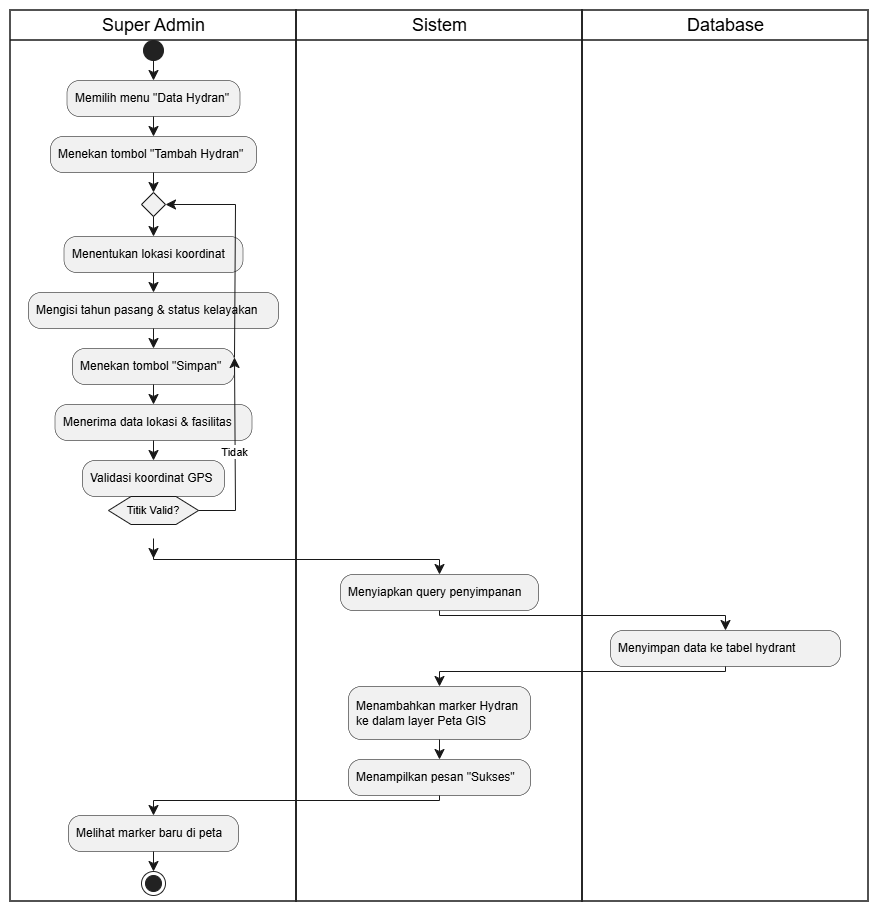

The diagram above was exported from draw.io. Its source (the exported page's mxGraphModel, read from the mxfile embedded in the PNG):
<mxGraphModel dx="2060" dy="1054" grid="1" gridSize="10" guides="1" tooltips="1" connect="1" arrows="1" fold="1" page="1" pageScale="1" pageWidth="827" pageHeight="1169" math="0" shadow="0">
  <root>
    <mxCell id="0" />
    <mxCell id="1" parent="0" />
    <UserObject label="" plantUmlData="{&#10;  &quot;data&quot;: &quot;@startuml\nskinparam shadowing false\nskinparam swimlaneBorderColor #333333\n\n|Super Admin|\nstart\n:Memilih menu \&quot;Data Hydran\&quot;;\n:Menekan tombol \&quot;Tambah Hydran\&quot;;\n\nrepeat\n  :Menentukan lokasi koordinat;\n  :Mengisi tahun pasang &amp; status kelayakan;\n  :Menekan tombol \&quot;Simpan\&quot;;\n  \n  |Sistem|\n  :Menerima data lokasi &amp; fasilitas;\n  :Validasi koordinat GPS;\nrepeat while (Titik Valid?) is (Tidak)\n-&gt;Ya;\n\n|Sistem|\n:Menyiapkan query penyimpanan;\n\n|Database|\n:Menyimpan data ke tabel **hydrant**;\n\n|Sistem|\n:Menambahkan marker Hydran\nke dalam layer Peta GIS;\n:Menampilkan pesan \&quot;Sukses\&quot;;\n\n|Super Admin|\n:Melihat marker baru di peta;\nstop\n@enduml&quot;,&#10;  &quot;config&quot;: null&#10;}" id="2">
      <mxCell connectable="0" parent="1" style="group;transparentBounds=1;editIcon=1;lockedGroup=0;groupPadding=10;" vertex="1">
        <mxGeometry as="geometry" />
      </mxCell>
    </UserObject>
    <UserObject label="Super Admin" plantUmlId="lane_46" plantUmlBaseStyle="swimlane;collapsible=0;startSize=30;fillColor=none;swimlaneFillColor=none;strokeColor=#181818;strokeWidth=1.5;fontColor=#000000;fontSize=18;fontStyle=0;html=1;" plantUmlBaseValue="Super Admin" id="3">
      <mxCell parent="2" style="swimlane;collapsible=0;startSize=30;fillColor=none;swimlaneFillColor=none;strokeColor=#181818;strokeWidth=1.5;fontColor=#000000;fontSize=18;fontStyle=0;html=1;" vertex="1">
        <mxGeometry height="891" width="286" x="370" y="5940" as="geometry" />
      </mxCell>
    </UserObject>
    <UserObject label="Sistem" plantUmlId="lane_47" plantUmlBaseStyle="swimlane;collapsible=0;startSize=30;fillColor=none;swimlaneFillColor=none;strokeColor=#181818;strokeWidth=1.5;fontColor=#000000;fontSize=18;fontStyle=0;html=1;" plantUmlBaseValue="Sistem" id="4">
      <mxCell parent="2" style="swimlane;collapsible=0;startSize=30;fillColor=none;swimlaneFillColor=none;strokeColor=#181818;strokeWidth=1.5;fontColor=#000000;fontSize=18;fontStyle=0;html=1;" vertex="1">
        <mxGeometry height="891" width="286" x="656" y="5940" as="geometry" />
      </mxCell>
    </UserObject>
    <UserObject label="Database" plantUmlId="lane_48" plantUmlBaseStyle="swimlane;collapsible=0;startSize=30;fillColor=none;swimlaneFillColor=none;strokeColor=#181818;strokeWidth=1.5;fontColor=#000000;fontSize=18;fontStyle=0;html=1;" plantUmlBaseValue="Database" id="5">
      <mxCell parent="2" style="swimlane;collapsible=0;startSize=30;fillColor=none;swimlaneFillColor=none;strokeColor=#181818;strokeWidth=1.5;fontColor=#000000;fontSize=18;fontStyle=0;html=1;" vertex="1">
        <mxGeometry height="891" width="286" x="942" y="5940" as="geometry" />
      </mxCell>
    </UserObject>
    <UserObject label="" plantUmlId="start_0" plantUmlBaseStyle="ellipse;fillColor=#222222;strokeColor=#222222;" plantUmlBaseValue="" id="6">
      <mxCell parent="2" style="ellipse;fillColor=#222222;strokeColor=#222222;" vertex="1">
        <mxGeometry height="20" width="20" x="503" y="5970" as="geometry" />
      </mxCell>
    </UserObject>
    <UserObject label="" plantUmlId="e_1" plantUmlBaseStyle="endArrow=classic;endSize=8;strokeColor=#181818;" plantUmlBaseValue="" id="7">
      <mxCell edge="1" parent="2" source="6" style="endArrow=classic;endSize=8;strokeColor=#181818;rounded=0;" target="8">
        <mxGeometry relative="1" as="geometry">
          <mxPoint x="513" y="5990" as="sourcePoint" />
          <mxPoint x="513" y="6010" as="targetPoint" />
        </mxGeometry>
      </mxCell>
    </UserObject>
    <UserObject label="Memilih menu &quot;Data Hydran&quot;" plantUmlId="action_2" plantUmlBaseStyle="rounded=1;absoluteArcSize=1;arcSize=25;fillColor=#F1F1F1;strokeColor=#181818;strokeWidth=0.5;whiteSpace=wrap;fontSize=12;align=left;spacingLeft=6;" plantUmlBaseValue="Memilih menu &quot;Data Hydran&quot;" id="8">
      <mxCell parent="2" style="rounded=1;absoluteArcSize=1;arcSize=25;fillColor=#F1F1F1;strokeColor=#181818;strokeWidth=0.5;whiteSpace=wrap;fontSize=12;align=left;spacingLeft=6;" vertex="1">
        <mxGeometry height="36" width="173" x="426.5" y="6010" as="geometry" />
      </mxCell>
    </UserObject>
    <UserObject label="" plantUmlId="e_3" plantUmlBaseStyle="endArrow=classic;endSize=8;strokeColor=#181818;" plantUmlBaseValue="" id="9">
      <mxCell edge="1" parent="2" source="8" style="endArrow=classic;endSize=8;strokeColor=#181818;rounded=0;" target="10">
        <mxGeometry relative="1" as="geometry">
          <mxPoint x="513" y="6046" as="sourcePoint" />
          <mxPoint x="513" y="6066" as="targetPoint" />
        </mxGeometry>
      </mxCell>
    </UserObject>
    <UserObject label="Menekan tombol &quot;Tambah Hydran&quot;" plantUmlId="action_4" plantUmlBaseStyle="rounded=1;absoluteArcSize=1;arcSize=25;fillColor=#F1F1F1;strokeColor=#181818;strokeWidth=0.5;whiteSpace=wrap;fontSize=12;align=left;spacingLeft=6;" plantUmlBaseValue="Menekan tombol &quot;Tambah Hydran&quot;" id="10">
      <mxCell parent="2" style="rounded=1;absoluteArcSize=1;arcSize=25;fillColor=#F1F1F1;strokeColor=#181818;strokeWidth=0.5;whiteSpace=wrap;fontSize=12;align=left;spacingLeft=6;" vertex="1">
        <mxGeometry height="36" width="206" x="410" y="6066" as="geometry" />
      </mxCell>
    </UserObject>
    <UserObject label="" plantUmlId="e_5" plantUmlBaseStyle="endArrow=classic;endSize=8;strokeColor=#181818;entryX=0.5;entryY=0;entryDx=0;entryDy=0;" plantUmlBaseValue="" id="11">
      <mxCell edge="1" parent="2" source="10" style="endArrow=classic;endSize=8;strokeColor=#181818;entryX=0.5;entryY=0;entryDx=0;entryDy=0;rounded=0;" target="12">
        <mxGeometry relative="1" as="geometry">
          <mxPoint x="513" y="6102" as="sourcePoint" />
          <mxPoint x="513" y="6122" as="targetPoint" />
        </mxGeometry>
      </mxCell>
    </UserObject>
    <UserObject label="" plantUmlId="rstart_7" plantUmlBaseStyle="rhombus;fillColor=#F1F1F1;strokeColor=#181818;" plantUmlBaseValue="" id="12">
      <mxCell parent="2" style="rhombus;fillColor=#F1F1F1;strokeColor=#181818;" vertex="1">
        <mxGeometry height="24" width="24" x="501" y="6122" as="geometry" />
      </mxCell>
    </UserObject>
    <UserObject label="" plantUmlId="e_8" plantUmlBaseStyle="endArrow=classic;endSize=8;strokeColor=#181818;exitX=0.5;exitY=1;exitDx=0;exitDy=0;" plantUmlBaseValue="" id="13">
      <mxCell edge="1" parent="2" source="12" style="endArrow=classic;endSize=8;strokeColor=#181818;exitX=0.5;exitY=1;exitDx=0;exitDy=0;rounded=0;" target="14">
        <mxGeometry relative="1" as="geometry">
          <mxPoint x="513" y="6146" as="sourcePoint" />
          <mxPoint x="513" y="6166" as="targetPoint" />
        </mxGeometry>
      </mxCell>
    </UserObject>
    <UserObject label="Menentukan lokasi koordinat" plantUmlId="action_9" plantUmlBaseStyle="rounded=1;absoluteArcSize=1;arcSize=25;fillColor=#F1F1F1;strokeColor=#181818;strokeWidth=0.5;whiteSpace=wrap;fontSize=12;align=left;spacingLeft=6;" plantUmlBaseValue="Menentukan lokasi koordinat" id="14">
      <mxCell parent="2" style="rounded=1;absoluteArcSize=1;arcSize=25;fillColor=#F1F1F1;strokeColor=#181818;strokeWidth=0.5;whiteSpace=wrap;fontSize=12;align=left;spacingLeft=6;" vertex="1">
        <mxGeometry height="36" width="179" x="423.5" y="6166" as="geometry" />
      </mxCell>
    </UserObject>
    <UserObject label="Mengisi tahun pasang &amp; status kelayakan" plantUmlId="action_10" plantUmlBaseStyle="rounded=1;absoluteArcSize=1;arcSize=25;fillColor=#F1F1F1;strokeColor=#181818;strokeWidth=0.5;whiteSpace=wrap;fontSize=12;align=left;spacingLeft=6;" plantUmlBaseValue="Mengisi tahun pasang &amp; status kelayakan" id="15">
      <mxCell parent="2" style="rounded=1;absoluteArcSize=1;arcSize=25;fillColor=#F1F1F1;strokeColor=#181818;strokeWidth=0.5;whiteSpace=wrap;fontSize=12;align=left;spacingLeft=6;" vertex="1">
        <mxGeometry height="36" width="250" x="388" y="6222" as="geometry" />
      </mxCell>
    </UserObject>
    <UserObject label="" plantUmlId="e_11" plantUmlBaseStyle="endArrow=classic;endSize=8;strokeColor=#181818;" plantUmlBaseValue="" id="16">
      <mxCell edge="1" parent="2" source="14" style="endArrow=classic;endSize=8;strokeColor=#181818;rounded=0;" target="15">
        <mxGeometry relative="1" as="geometry">
          <mxPoint x="513" y="6202" as="sourcePoint" />
          <mxPoint x="513" y="6222" as="targetPoint" />
        </mxGeometry>
      </mxCell>
    </UserObject>
    <UserObject label="Menekan tombol &quot;Simpan&quot;" plantUmlId="action_12" plantUmlBaseStyle="rounded=1;absoluteArcSize=1;arcSize=25;fillColor=#F1F1F1;strokeColor=#181818;strokeWidth=0.5;whiteSpace=wrap;fontSize=12;align=left;spacingLeft=6;" plantUmlBaseValue="Menekan tombol &quot;Simpan&quot;" id="17">
      <mxCell parent="2" style="rounded=1;absoluteArcSize=1;arcSize=25;fillColor=#F1F1F1;strokeColor=#181818;strokeWidth=0.5;whiteSpace=wrap;fontSize=12;align=left;spacingLeft=6;" vertex="1">
        <mxGeometry height="36" width="162" x="432" y="6278" as="geometry" />
      </mxCell>
    </UserObject>
    <UserObject label="" plantUmlId="e_13" plantUmlBaseStyle="endArrow=classic;endSize=8;strokeColor=#181818;" plantUmlBaseValue="" id="18">
      <mxCell edge="1" parent="2" source="15" style="endArrow=classic;endSize=8;strokeColor=#181818;rounded=0;" target="17">
        <mxGeometry relative="1" as="geometry">
          <mxPoint x="513" y="6258" as="sourcePoint" />
          <mxPoint x="513" y="6278" as="targetPoint" />
        </mxGeometry>
      </mxCell>
    </UserObject>
    <UserObject label="Menerima data lokasi &amp; fasilitas" plantUmlId="action_15" plantUmlBaseStyle="rounded=1;absoluteArcSize=1;arcSize=25;fillColor=#F1F1F1;strokeColor=#181818;strokeWidth=0.5;whiteSpace=wrap;fontSize=12;align=left;spacingLeft=6;" plantUmlBaseValue="Menerima data lokasi &amp; fasilitas" id="19">
      <mxCell parent="2" style="rounded=1;absoluteArcSize=1;arcSize=25;fillColor=#F1F1F1;strokeColor=#181818;strokeWidth=0.5;whiteSpace=wrap;fontSize=12;align=left;spacingLeft=6;" vertex="1">
        <mxGeometry height="36" width="197" x="414.5" y="6334" as="geometry" />
      </mxCell>
    </UserObject>
    <UserObject label="" plantUmlId="e_16" plantUmlBaseStyle="endArrow=classic;endSize=8;strokeColor=#181818;" plantUmlBaseValue="" id="20">
      <mxCell edge="1" parent="2" source="17" style="endArrow=classic;endSize=8;strokeColor=#181818;rounded=0;" target="19">
        <mxGeometry relative="1" as="geometry">
          <mxPoint x="513" y="6314" as="sourcePoint" />
          <mxPoint x="513" y="6334" as="targetPoint" />
        </mxGeometry>
      </mxCell>
    </UserObject>
    <UserObject label="Validasi koordinat GPS" plantUmlId="action_17" plantUmlBaseStyle="rounded=1;absoluteArcSize=1;arcSize=25;fillColor=#F1F1F1;strokeColor=#181818;strokeWidth=0.5;whiteSpace=wrap;fontSize=12;align=left;spacingLeft=6;" plantUmlBaseValue="Validasi koordinat GPS" id="21">
      <mxCell parent="2" style="rounded=1;absoluteArcSize=1;arcSize=25;fillColor=#F1F1F1;strokeColor=#181818;strokeWidth=0.5;whiteSpace=wrap;fontSize=12;align=left;spacingLeft=6;" vertex="1">
        <mxGeometry height="36" width="142" x="442" y="6390" as="geometry" />
      </mxCell>
    </UserObject>
    <UserObject label="" plantUmlId="e_18" plantUmlBaseStyle="endArrow=classic;endSize=8;strokeColor=#181818;" plantUmlBaseValue="" id="22">
      <mxCell edge="1" parent="2" source="19" style="endArrow=classic;endSize=8;strokeColor=#181818;rounded=0;" target="21">
        <mxGeometry relative="1" as="geometry">
          <mxPoint x="513" y="6370" as="sourcePoint" />
          <mxPoint x="513" y="6390" as="targetPoint" />
        </mxGeometry>
      </mxCell>
    </UserObject>
    <UserObject label="Titik Valid?" plantUmlId="rdiamond_19" plantUmlBaseStyle="shape=hexagon;perimeter=hexagonPerimeter2;fillColor=#F1F1F1;strokeColor=#181818;whiteSpace=wrap;fontSize=11;" plantUmlBaseValue="Titik Valid?" id="23">
      <mxCell parent="2" style="shape=hexagon;perimeter=hexagonPerimeter2;fillColor=#F1F1F1;strokeColor=#181818;whiteSpace=wrap;fontSize=11;" vertex="1">
        <mxGeometry height="28" width="90" x="468" y="6426" as="geometry" />
      </mxCell>
    </UserObject>
    <UserObject label="Tidak" plantUmlId="e_20" plantUmlBaseStyle="endArrow=classic;endSize=8;strokeColor=#181818;fontSize=11;exitX=1;exitY=0.5;exitDx=0;exitDy=0;entryX=1;entryY=0.25;entryDx=0;entryDy=0;" plantUmlBaseValue="Tidak" id="24">
      <mxCell edge="1" parent="2" source="23" style="endArrow=classic;endSize=8;strokeColor=#181818;fontSize=11;exitX=1;exitY=0.5;exitDx=0;exitDy=0;entryX=1;entryY=0.25;entryDx=0;entryDy=0;rounded=0;" target="17">
        <mxGeometry relative="1" as="geometry">
          <Array as="points">
            <mxPoint x="595" y="6440" />
          </Array>
          <mxPoint x="558" y="6440" as="sourcePoint" />
          <mxPoint x="595" y="6287" as="targetPoint" />
        </mxGeometry>
      </mxCell>
    </UserObject>
    <UserObject label="" plantUmlId="e_22" plantUmlBaseStyle="endArrow=classic;endSize=8;strokeColor=#181818;exitX=1;exitY=0.25;exitDx=0;exitDy=0;entryX=1;entryY=0.5;entryDx=0;entryDy=0;" plantUmlBaseValue="" id="25">
      <mxCell edge="1" parent="2" source="17" style="endArrow=classic;endSize=8;strokeColor=#181818;exitX=1;exitY=0.25;exitDx=0;exitDy=0;entryX=1;entryY=0.5;entryDx=0;entryDy=0;rounded=0;" target="12">
        <mxGeometry relative="1" as="geometry">
          <Array as="points">
            <mxPoint x="595" y="6134" />
          </Array>
          <mxPoint x="595" y="6287" as="sourcePoint" />
          <mxPoint x="525" y="6134" as="targetPoint" />
        </mxGeometry>
      </mxCell>
    </UserObject>
    <UserObject label="" plantUmlId="e_24" plantUmlBaseStyle="endArrow=classic;endSize=8;strokeColor=#181818;" plantUmlBaseValue="" id="26">
      <mxCell edge="1" parent="2" style="endArrow=classic;endSize=8;strokeColor=#181818;rounded=0;">
        <mxGeometry relative="1" as="geometry">
          <mxPoint x="513" y="6468" as="sourcePoint" />
          <mxPoint x="513" y="6488" as="targetPoint" />
        </mxGeometry>
      </mxCell>
    </UserObject>
    <UserObject label="" plantUmlId="e_26" plantUmlBaseStyle="endArrow=classic;endSize=8;strokeColor=#181818;" plantUmlBaseValue="" id="27">
      <mxCell edge="1" parent="2" style="endArrow=classic;endSize=8;strokeColor=#181818;rounded=0;" target="28">
        <mxGeometry relative="1" as="geometry">
          <Array as="points">
            <mxPoint x="513" y="6489" />
            <mxPoint x="799" y="6489" />
          </Array>
          <mxPoint x="513" y="6484" as="sourcePoint" />
          <mxPoint x="799" y="6504" as="targetPoint" />
        </mxGeometry>
      </mxCell>
    </UserObject>
    <UserObject label="Menyiapkan query penyimpanan" plantUmlId="action_29" plantUmlBaseStyle="rounded=1;absoluteArcSize=1;arcSize=25;fillColor=#F1F1F1;strokeColor=#181818;strokeWidth=0.5;whiteSpace=wrap;fontSize=12;align=left;spacingLeft=6;" plantUmlBaseValue="Menyiapkan query penyimpanan" id="28">
      <mxCell parent="2" style="rounded=1;absoluteArcSize=1;arcSize=25;fillColor=#F1F1F1;strokeColor=#181818;strokeWidth=0.5;whiteSpace=wrap;fontSize=12;align=left;spacingLeft=6;" vertex="1">
        <mxGeometry height="36" width="198" x="700" y="6504" as="geometry" />
      </mxCell>
    </UserObject>
    <UserObject label="" plantUmlId="e_30" plantUmlBaseStyle="endArrow=classic;endSize=8;strokeColor=#181818;" plantUmlBaseValue="" id="29">
      <mxCell edge="1" parent="2" source="28" style="endArrow=classic;endSize=8;strokeColor=#181818;rounded=0;" target="30">
        <mxGeometry relative="1" as="geometry">
          <Array as="points">
            <mxPoint x="799" y="6545" />
            <mxPoint x="1085" y="6545" />
          </Array>
          <mxPoint x="799" y="6540" as="sourcePoint" />
          <mxPoint x="1085" y="6560" as="targetPoint" />
        </mxGeometry>
      </mxCell>
    </UserObject>
    <UserObject label="Menyimpan data ke tabel hydrant" plantUmlId="action_33" plantUmlBaseStyle="rounded=1;absoluteArcSize=1;arcSize=25;fillColor=#F1F1F1;strokeColor=#181818;strokeWidth=0.5;whiteSpace=wrap;fontSize=12;align=left;spacingLeft=6;" plantUmlBaseValue="Menyimpan data ke tabel hydrant" id="30">
      <mxCell parent="2" style="rounded=1;absoluteArcSize=1;arcSize=25;fillColor=#F1F1F1;strokeColor=#181818;strokeWidth=0.5;whiteSpace=wrap;fontSize=12;align=left;spacingLeft=6;" vertex="1">
        <mxGeometry height="36" width="230" x="970" y="6560" as="geometry" />
      </mxCell>
    </UserObject>
    <UserObject label="" plantUmlId="e_34" plantUmlBaseStyle="endArrow=classic;endSize=8;strokeColor=#181818;" plantUmlBaseValue="" id="31">
      <mxCell edge="1" parent="2" source="30" style="endArrow=classic;endSize=8;strokeColor=#181818;rounded=0;" target="32">
        <mxGeometry relative="1" as="geometry">
          <Array as="points">
            <mxPoint x="1085" y="6601" />
            <mxPoint x="799" y="6601" />
          </Array>
          <mxPoint x="1085" y="6596" as="sourcePoint" />
          <mxPoint x="799" y="6616" as="targetPoint" />
        </mxGeometry>
      </mxCell>
    </UserObject>
    <UserObject label="Menambahkan marker Hydran&#10;ke dalam layer Peta GIS" plantUmlId="action_37" plantUmlBaseStyle="rounded=1;absoluteArcSize=1;arcSize=25;fillColor=#F1F1F1;strokeColor=#181818;strokeWidth=0.5;whiteSpace=wrap;fontSize=12;align=left;spacingLeft=6;" plantUmlBaseValue="Menambahkan marker Hydran&#10;ke dalam layer Peta GIS" id="32">
      <mxCell parent="2" style="rounded=1;absoluteArcSize=1;arcSize=25;fillColor=#F1F1F1;strokeColor=#181818;strokeWidth=0.5;whiteSpace=wrap;fontSize=12;align=left;spacingLeft=6;" vertex="1">
        <mxGeometry height="53" width="182" x="708" y="6616" as="geometry" />
      </mxCell>
    </UserObject>
    <UserObject label="" plantUmlId="e_38" plantUmlBaseStyle="endArrow=classic;endSize=8;strokeColor=#181818;" plantUmlBaseValue="" id="33">
      <mxCell edge="1" parent="2" source="32" style="endArrow=classic;endSize=8;strokeColor=#181818;rounded=0;" target="34">
        <mxGeometry relative="1" as="geometry">
          <mxPoint x="799" y="6669" as="sourcePoint" />
          <mxPoint x="799" y="6689" as="targetPoint" />
        </mxGeometry>
      </mxCell>
    </UserObject>
    <UserObject label="Menampilkan pesan &quot;Sukses&quot;" plantUmlId="action_39" plantUmlBaseStyle="rounded=1;absoluteArcSize=1;arcSize=25;fillColor=#F1F1F1;strokeColor=#181818;strokeWidth=0.5;whiteSpace=wrap;fontSize=12;align=left;spacingLeft=6;" plantUmlBaseValue="Menampilkan pesan &quot;Sukses&quot;" id="34">
      <mxCell parent="2" style="rounded=1;absoluteArcSize=1;arcSize=25;fillColor=#F1F1F1;strokeColor=#181818;strokeWidth=0.5;whiteSpace=wrap;fontSize=12;align=left;spacingLeft=6;" vertex="1">
        <mxGeometry height="36" width="182" x="708" y="6689" as="geometry" />
      </mxCell>
    </UserObject>
    <UserObject label="" plantUmlId="e_40" plantUmlBaseStyle="endArrow=classic;endSize=8;strokeColor=#181818;" plantUmlBaseValue="" id="35">
      <mxCell edge="1" parent="2" source="34" style="endArrow=classic;endSize=8;strokeColor=#181818;rounded=0;" target="36">
        <mxGeometry relative="1" as="geometry">
          <Array as="points">
            <mxPoint x="799" y="6730" />
            <mxPoint x="513" y="6730" />
          </Array>
          <mxPoint x="799" y="6725" as="sourcePoint" />
          <mxPoint x="513" y="6745" as="targetPoint" />
        </mxGeometry>
      </mxCell>
    </UserObject>
    <UserObject label="Melihat marker baru di peta" plantUmlId="action_43" plantUmlBaseStyle="rounded=1;absoluteArcSize=1;arcSize=25;fillColor=#F1F1F1;strokeColor=#181818;strokeWidth=0.5;whiteSpace=wrap;fontSize=12;align=left;spacingLeft=6;" plantUmlBaseValue="Melihat marker baru di peta" id="36">
      <mxCell parent="2" style="rounded=1;absoluteArcSize=1;arcSize=25;fillColor=#F1F1F1;strokeColor=#181818;strokeWidth=0.5;whiteSpace=wrap;fontSize=12;align=left;spacingLeft=6;" vertex="1">
        <mxGeometry height="36" width="170" x="428" y="6745" as="geometry" />
      </mxCell>
    </UserObject>
    <UserObject label="" plantUmlId="e_44" plantUmlBaseStyle="endArrow=classic;endSize=8;strokeColor=#181818;" plantUmlBaseValue="" id="37">
      <mxCell edge="1" parent="2" source="36" style="endArrow=classic;endSize=8;strokeColor=#181818;rounded=0;" target="38">
        <mxGeometry relative="1" as="geometry">
          <mxPoint x="513" y="6781" as="sourcePoint" />
          <mxPoint x="513" y="6801" as="targetPoint" />
        </mxGeometry>
      </mxCell>
    </UserObject>
    <UserObject label="" plantUmlId="stop_45" plantUmlBaseStyle="ellipse;shape=endState;fillColor=#222222;strokeColor=#222222;" plantUmlBaseValue="" id="38">
      <mxCell parent="2" style="ellipse;shape=endState;fillColor=#222222;strokeColor=#222222;" vertex="1">
        <mxGeometry height="24" width="24" x="501" y="6801" as="geometry" />
      </mxCell>
    </UserObject>
  </root>
</mxGraphModel>